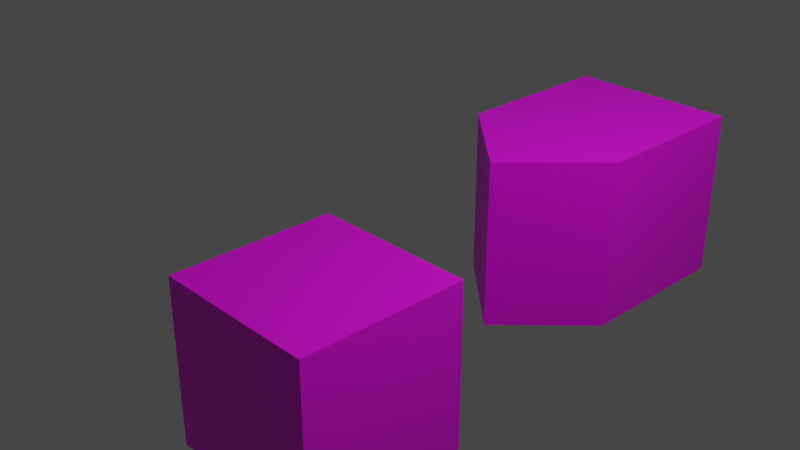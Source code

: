 # Source: 220331.blend  (saved by Blender 3.2.8; exported with 4.5.12 LTS)
import bpy
from mathutils import Matrix  # noqa: F401  (used for matrix-valued properties, if any)

bpy.ops.wm.read_factory_settings(use_empty=True)
scene = bpy.context.scene
scene.name = 'Scene'

# ---- collections
col_collection = bpy.data.collections.new('Collection'); scene.collection.children.link(col_collection)

# ---- images (referenced by path relative to the original .blend; pixels are not part of the script)
import os
ASSET_DIR = os.environ.get("B2B_ASSET_DIR", "")  # directory of the original .blend (textures are referenced by path, not embedded)
HERE = os.path.dirname(os.path.abspath(__file__))  # packed textures are extracted next to this script under _unpacked/

def load_image(name, relpath, width, height, colorspace="sRGB"):
    """Load a texture the original file referenced (path relative to the .blend, or extracted next to this script)."""
    p = next((c for c in (os.path.join(HERE, relpath), os.path.join(ASSET_DIR, relpath)) if relpath and os.path.exists(c)), "")
    if p:
        img = bpy.data.images.load(p, check_existing=True)
        img.name = name
    else:  # same state as the original file: an image datablock whose file is absent (Cycles renders it pink)
        img = bpy.data.images.new(name, width, height)
        img.source = "FILE"
        img.filepath = "//" + (relpath or name)
    img.colorspace_settings.name = colorspace
    return img
img_hm_planesquare_jpg = load_image('hm_planeSquare.jpg', 'hm_planeSquare.jpg', 1024, 1024, 'Non-Color')

# ---- materials (node trees are filled in below, after node groups)
mat_material = bpy.data.materials.new('Material')
mat_material.displacement_method = 'BOTH'
mat_material.alpha_threshold = 0.0
mat_material.use_transparent_shadow = False
mat_material.line_color = (0.0, 0.0, 0.0, 1.0)

# ---- node groups
ng_triplanar_mapping = bpy.data.node_groups.new('Triplanar Mapping', 'ShaderNodeTree')
_s = ng_triplanar_mapping.interface.new_socket(name='Mapping', in_out='OUTPUT', socket_type='NodeSocketVector')
_s.min_value = 0.0
_s.max_value = 1.0
_s = ng_triplanar_mapping.interface.new_socket(name='Color Code', in_out='OUTPUT', socket_type='NodeSocketColor')
_s.default_value = (0.0, 0.0, 0.0, 0.0)
_s = ng_triplanar_mapping.interface.new_socket(name='X-Mask', in_out='OUTPUT', socket_type='NodeSocketFloat')
_s.min_value = 0.0
_s.max_value = 0.0
_s = ng_triplanar_mapping.interface.new_socket(name='Y-Mask', in_out='OUTPUT', socket_type='NodeSocketFloat')
_s.min_value = 0.0
_s.max_value = 0.0
_s = ng_triplanar_mapping.interface.new_socket(name='Z-Mask', in_out='OUTPUT', socket_type='NodeSocketFloat')
_s.min_value = 0.0
_s.max_value = 0.0
_s = ng_triplanar_mapping.interface.new_socket(name='Bur', in_out='INPUT', socket_type='NodeSocketFloat')
_s.subtype = 'FACTOR'
_s.default_value = 0.5
_s.min_value = 0.0
_s.max_value = 1.0
_s = ng_triplanar_mapping.interface.new_socket(name='Blur Smoothness', in_out='INPUT', socket_type='NodeSocketFloat')
_s.default_value = 1.0
_s.min_value = 0.0
_s.max_value = 1.0
_s = ng_triplanar_mapping.interface.new_socket(name='Size Mod', in_out='INPUT', socket_type='NodeSocketFloat')
_s.min_value = -1e+04
_s.max_value = 1e+04
_N = ng_triplanar_mapping.nodes; _L = ng_triplanar_mapping.links
n0 = _N.new('ShaderNodeMath'); n0.name = 'Math.004'; n0.location = (-510, 265)
n0.operation = 'ABSOLUTE'
n0.inputs[1].default_value = 1.0
n1 = _N.new('ShaderNodeMath'); n1.name = 'Math.001'; n1.location = (-47, 576)
n1.operation = 'GREATER_THAN'
n2 = _N.new('ShaderNodeMath'); n2.name = 'Math'; n2.location = (-44, 761)
n2.operation = 'GREATER_THAN'
n3 = _N.new('ShaderNodeMath'); n3.name = 'Math.006'; n3.location = (-58, 205)
n3.operation = 'GREATER_THAN'
n4 = _N.new('ShaderNodeMath'); n4.name = 'Math.007'; n4.location = (-55, 390)
n4.operation = 'GREATER_THAN'
n5 = _N.new('ShaderNodeMath'); n5.name = 'Math.009'; n5.location = (-62, -152)
n5.operation = 'GREATER_THAN'
n6 = _N.new('ShaderNodeMath'); n6.name = 'Math.010'; n6.location = (-60, 33)
n6.operation = 'GREATER_THAN'
n7 = _N.new('ShaderNodeMath'); n7.name = 'Math.005'; n7.location = (-511, 112)
n7.operation = 'ABSOLUTE'
n7.inputs[1].default_value = 1.0
n8 = _N.new('ShaderNodeMath'); n8.name = 'Math.011'; n8.location = (150, -110)
n8.operation = 'MINIMUM'
n9 = _N.new('ShaderNodeMath'); n9.name = 'Math.003'; n9.location = (-509, 419)
n9.operation = 'ABSOLUTE'
n9.inputs[1].default_value = 1.0
n10 = _N.new('ShaderNodeMix'); n10.name = 'Mix.001'; n10.location = (430, 543)
n10.data_type = 'RGBA'
n10.inputs[6].default_value = (0.0, 0.0, 0.0, 1.0)
n10.inputs[7].default_value = (1.0, 0.0, 0.0, 1.0)
n11 = _N.new('ShaderNodeMix'); n11.name = 'Mix.002'; n11.location = (628, 400)
n11.data_type = 'RGBA'
n11.inputs[7].default_value = (0.0, 1.0, 0.0, 1.0)
n12 = _N.new('ShaderNodeMath'); n12.name = 'Math.008'; n12.location = (155, 247)
n12.operation = 'MINIMUM'
n13 = _N.new('ShaderNodeTexNoise'); n13.name = 'Noise Texture'; n13.location = (-1195, -93)
n13.inputs[3].default_value = 0.0
n14 = _N.new('ShaderNodeMix'); n14.name = 'Mix.004'; n14.location = (1040, -110)
n14.data_type = 'RGBA'
n14.inputs[6].default_value = (0.0, 0.0, 0.0, 1.0)
n15 = _N.new('ShaderNodeMix'); n15.name = 'Mix.005'; n15.location = (1238, -253)
n15.data_type = 'RGBA'
n16 = _N.new('ShaderNodeMath'); n16.name = 'Math.002'; n16.location = (166, 618)
n16.operation = 'MINIMUM'
n17 = _N.new('ShaderNodeSeparateXYZ'); n17.name = 'Separate XYZ'; n17.location = (-715, 235)
n18 = _N.new('ShaderNodeMix'); n18.name = 'Mix.006'; n18.location = (1455, -394)
n18.data_type = 'RGBA'
n19 = _N.new('ShaderNodeMix'); n19.name = 'Mix.003'; n19.location = (845, 259)
n19.data_type = 'RGBA'
n19.inputs[7].default_value = (0.0, 0.0, 1.0, 1.0)
n20 = _N.new('ShaderNodeTexCoord'); n20.name = 'Texture Coordinate'; n20.location = (-1525, -245)
n21 = _N.new('ShaderNodeMath'); n21.name = 'Math.012'; n21.location = (-1422, -63)
n21.operation = 'MULTIPLY'
n21.inputs[1].default_value = 5000.0
n22 = _N.new('ShaderNodeMath'); n22.name = 'Math.013'; n22.location = (-1674, -51)
n22.operation = 'POWER'
n22.inputs[1].default_value = 4.0
n23 = _N.new('ShaderNodeCombineXYZ'); n23.name = 'Combine XYZ'; n23.location = (429, -506)
n24 = _N.new('ShaderNodeCombineXYZ'); n24.name = 'Combine XYZ.001'; n24.location = (428, -632)
n25 = _N.new('ShaderNodeCombineXYZ'); n25.name = 'Combine XYZ.002'; n25.location = (427, -761)
n26 = _N.new('ShaderNodeNewGeometry'); n26.name = 'Geometry'; n26.location = (-1594, 273)
n27 = _N.new('ShaderNodeVectorTransform'); n27.name = 'Vector Transform'; n27.location = (-1282, 217)
n28 = _N.new('ShaderNodeMix'); n28.name = 'Mix'; n28.location = (-896, 105)
n28.data_type = 'RGBA'
n28.blend_type = 'LINEAR_LIGHT'
n29 = _N.new('NodeGroupOutput'); n29.name = 'Group Output'; n29.location = (1824, 20)
n30 = _N.new('NodeGroupInput'); n30.name = 'Group Input'; n30.location = (-2115, 36)
n31 = _N.new('NodeReroute'); n31.name = 'Reroute.002'; n31.location = (298, -692)
n31.width = 16
n31.socket_idname = 'NodeSocketFloat'
n32 = _N.new('NodeReroute'); n32.name = 'Reroute.001'; n32.location = (276, -819)
n32.width = 16
n32.socket_idname = 'NodeSocketFloat'
n33 = _N.new('NodeReroute'); n33.name = 'Reroute'; n33.location = (276, -553)
n33.width = 16
n33.socket_idname = 'NodeSocketFloat'
n34 = _N.new('ShaderNodeMath'); n34.name = 'Math.016'; n34.location = (18, -437)
n34.operation = 'DIVIDE'
n35 = _N.new('ShaderNodeMath'); n35.name = 'Math.017'; n35.location = (19, -607)
n35.operation = 'DIVIDE'
n36 = _N.new('ShaderNodeMath'); n36.name = 'Math.018'; n36.location = (19, -774)
n36.operation = 'DIVIDE'
n37 = _N.new('ShaderNodeMath'); n37.name = 'Math.014'; n37.location = (-259, -844)
n37.operation = 'POWER'
n37.inputs[0].default_value = 2.0
n38 = _N.new('ShaderNodeSeparateXYZ'); n38.name = 'Separate XYZ.001'; n38.location = (-305, -646)
_L.new(n9.outputs[0], n2.inputs[0])
_L.new(n17.outputs[1], n0.inputs[0])
_L.new(n9.outputs[0], n1.inputs[0])
_L.new(n17.outputs[2], n7.inputs[0])
_L.new(n2.outputs[0], n16.inputs[0])
_L.new(n1.outputs[0], n16.inputs[1])
_L.new(n17.outputs[0], n9.inputs[0])
_L.new(n0.outputs[0], n2.inputs[1])
_L.new(n7.outputs[0], n1.inputs[1])
_L.new(n4.outputs[0], n12.inputs[0])
_L.new(n3.outputs[0], n12.inputs[1])
_L.new(n6.outputs[0], n8.inputs[0])
_L.new(n5.outputs[0], n8.inputs[1])
_L.new(n0.outputs[0], n4.inputs[0])
_L.new(n0.outputs[0], n3.inputs[0])
_L.new(n7.outputs[0], n6.inputs[0])
_L.new(n7.outputs[0], n5.inputs[0])
_L.new(n0.outputs[0], n5.inputs[1])
_L.new(n9.outputs[0], n6.inputs[1])
_L.new(n9.outputs[0], n4.inputs[1])
_L.new(n7.outputs[0], n3.inputs[1])
_L.new(n26.outputs[1], n27.inputs[0])
_L.new(n20.outputs[3], n13.inputs[0])
_L.new(n30.outputs[0], n28.inputs[0])
_L.new(n16.outputs[0], n10.inputs[0])
_L.new(n12.outputs[0], n11.inputs[0])
_L.new(n10.outputs[2], n11.inputs[6])
_L.new(n8.outputs[0], n19.inputs[0])
_L.new(n11.outputs[2], n19.inputs[6])
_L.new(n13.outputs[1], n28.inputs[7])
_L.new(n20.outputs[3], n38.inputs[0])
_L.new(n14.outputs[2], n15.inputs[6])
_L.new(n15.outputs[2], n18.inputs[6])
_L.new(n23.outputs[0], n14.inputs[7])
_L.new(n16.outputs[0], n14.inputs[0])
_L.new(n12.outputs[0], n15.inputs[0])
_L.new(n24.outputs[0], n15.inputs[7])
_L.new(n25.outputs[0], n18.inputs[7])
_L.new(n8.outputs[0], n18.inputs[0])
_L.new(n31.outputs[0], n23.inputs[0])
_L.new(n32.outputs[0], n23.inputs[1])
_L.new(n33.outputs[0], n24.inputs[0])
_L.new(n32.outputs[0], n24.inputs[1])
_L.new(n33.outputs[0], n25.inputs[0])
_L.new(n31.outputs[0], n25.inputs[1])
_L.new(n16.outputs[0], n29.inputs[2])
_L.new(n8.outputs[0], n29.inputs[3])
_L.new(n12.outputs[0], n29.inputs[4])
_L.new(n30.outputs[1], n22.inputs[0])
_L.new(n28.outputs[2], n17.inputs[0])
_L.new(n18.outputs[2], n29.inputs[0])
_L.new(n19.outputs[2], n29.inputs[1])
_L.new(n21.outputs[0], n13.inputs[2])
_L.new(n22.outputs[0], n21.inputs[0])
_L.new(n27.outputs[0], n28.inputs[6])
_L.new(n30.outputs[2], n37.inputs[1])
_L.new(n38.outputs[0], n34.inputs[0])
_L.new(n38.outputs[2], n36.inputs[0])
_L.new(n38.outputs[1], n35.inputs[0])
_L.new(n34.outputs[0], n33.inputs[0])
_L.new(n37.outputs[0], n34.inputs[1])
_L.new(n35.outputs[0], n31.inputs[0])
_L.new(n36.outputs[0], n32.inputs[0])
_L.new(n37.outputs[0], n35.inputs[1])
_L.new(n37.outputs[0], n36.inputs[1])
n29.is_active_output = True

# ---- material node trees
mat_material.use_nodes = True; mat_material.node_tree.nodes.clear()
_N = mat_material.node_tree.nodes; _L = mat_material.node_tree.links
n0 = _N.new('NodeFrame'); n0.name = 'Frame'; n0.location = (1348, 1588)
n0.width = 990
n1 = _N.new('NodeFrame'); n1.name = 'Frame.001'; n1.location = (1460, 305)
n1.width = 1092
n2 = _N.new('NodeFrame'); n2.name = 'Frame.002'; n2.location = (1392, -730)
n2.width = 1206
n3 = _N.new('ShaderNodeSeparateXYZ'); n3.name = 'Separate XYZ.001'; n3.location = (-330, -368)
n4 = _N.new('ShaderNodeMath'); n4.name = 'Math.002'; n4.location = (526, -185)
n4.operation = 'MULTIPLY'
n5 = _N.new('ShaderNodeMath'); n5.name = 'Math'; n5.location = (547, 54)
n5.operation = 'MULTIPLY'
n6 = _N.new('ShaderNodeMath'); n6.name = 'Math.001'; n6.location = (561, 264)
n6.operation = 'MULTIPLY'
n7 = _N.new('ShaderNodeValue'); n7.name = 'Value'; n7.location = (435, -495)
n7.outputs[0].default_value = -0.2
n8 = _N.new('ShaderNodeOutputMaterial'); n8.name = 'Material Output'; n8.location = (4006, 572)
n9 = _N.new('ShaderNodeCombineXYZ'); n9.name = 'Combine XYZ'; n9.location = (30, -888)
n10 = _N.new('ShaderNodeTexImage'); n10.name = 'Image Texture'; n10.location = (456, -338)
n10.image = img_hm_planesquare_jpg
n11 = _N.new('ShaderNodeTexImage'); n11.name = 'Image Texture.001'; n11.location = (444, -30)
n11.image = img_hm_planesquare_jpg
n12 = _N.new('ShaderNodeMix'); n12.name = 'Mix'; n12.location = (820, -164)
n12.data_type = 'RGBA'
n12.blend_type = 'SCREEN'
n12.inputs[0].default_value = 0.52
n13 = _N.new('ShaderNodeEmission'); n13.name = 'Emission Viewer'; n13.location = (4006, 612)
n13.label = 'Viewer'
n13.hide = True
n14 = _N.new('ShaderNodeMapping'); n14.name = 'Mapping.001'; n14.location = (226, -652)
n15 = _N.new('ShaderNodeMix'); n15.name = 'Mix.001'; n15.location = (2527, 1190)
n15.data_type = 'RGBA'
n16 = _N.new('ShaderNodeMapping'); n16.name = 'Mapping.002'; n16.location = (338, -565)
n17 = _N.new('ShaderNodeTexImage'); n17.name = 'Image Texture.002'; n17.location = (559, -338)
n17.image = img_hm_planesquare_jpg
n18 = _N.new('ShaderNodeTexImage'); n18.name = 'Image Texture.003'; n18.location = (547, -30)
n18.image = img_hm_planesquare_jpg
n19 = _N.new('ShaderNodeMix'); n19.name = 'Mix.002'; n19.location = (922, -164)
n19.data_type = 'RGBA'
n19.blend_type = 'SCREEN'
n19.inputs[0].default_value = 0.52
n20 = _N.new('ShaderNodeCombineXYZ'); n20.name = 'Combine XYZ.001'; n20.location = (30, -645)
n21 = _N.new('ShaderNodeMapping'); n21.name = 'Mapping.003'; n21.location = (451, -564)
n22 = _N.new('ShaderNodeTexImage'); n22.name = 'Image Texture.004'; n22.location = (672, -337)
n22.image = img_hm_planesquare_jpg
n23 = _N.new('ShaderNodeTexImage'); n23.name = 'Image Texture.005'; n23.location = (660, -30)
n23.image = img_hm_planesquare_jpg
n24 = _N.new('NodeReroute'); n24.name = 'Reroute.002'; n24.location = (1037, 652)
n24.width = 16
n24.socket_idname = 'NodeSocketVector'
n25 = _N.new('ShaderNodeMix'); n25.name = 'Mix.003'; n25.location = (2826, 561)
n25.data_type = 'RGBA'
n26 = _N.new('ShaderNodeMix'); n26.name = 'Mix.004'; n26.location = (1036, -164)
n26.data_type = 'RGBA'
n26.blend_type = 'SCREEN'
n26.inputs[0].default_value = 0.54
n27 = _N.new('ShaderNodeBsdfPrincipled'); n27.name = 'Principled BSDF'; n27.location = (3508, 673)
n27.distribution = 'GGX'
n27.subsurface_method = 'RANDOM_WALK_SKIN'
n27.inputs[3].default_value = 1.45
n27.inputs[27].default_value = (0.0, 0.0, 0.0, 1.0)
n27.inputs[28].default_value = 1.0
n28 = _N.new('ShaderNodeNewGeometry'); n28.name = 'Geometry'; n28.location = (-940, -188)
n29 = _N.new('ShaderNodeGroup'); n29.name = 'Group'; n29.location = (-1157, 426)
n29.node_tree = ng_triplanar_mapping
n29.inputs[0].default_value = 0.0
n29.inputs[1].default_value = 1.0
n29.inputs[2].default_value = 0.0
n30 = _N.new('ShaderNodeMix'); n30.name = 'Mix.005'; n30.location = (3081, 301)
n30.data_type = 'RGBA'
n31 = _N.new('ShaderNodeMath'); n31.name = 'Math.005'; n31.location = (794, -986)
n31.operation = 'MULTIPLY'
n32 = _N.new('ShaderNodeMath'); n32.name = 'Math.004'; n32.location = (799, -709)
n32.operation = 'MULTIPLY'
n33 = _N.new('ShaderNodeMath'); n33.name = 'Math.003'; n33.location = (841, -446)
n33.operation = 'MULTIPLY'
n34 = _N.new('ShaderNodeCombineXYZ'); n34.name = 'Combine XYZ.002'; n34.location = (30, -336)
n35 = _N.new('ShaderNodeSeparateXYZ'); n35.name = 'Separate XYZ'; n35.location = (-19, 29)
n36 = _N.new('ShaderNodeMapping'); n36.name = 'Mapping'; n36.location = (-598, 184)
n36.vector_type = 'NORMAL'
n37 = _N.new('ShaderNodeVectorTransform'); n37.name = 'Vector Transform'; n37.location = (-334, 49)
n37.vector_type = 'NORMAL'
n37.convert_from = 'OBJECT'
n37.convert_to = 'WORLD'
n37.inputs[0].default_value = (0.1, 0.1, 0.1)
n9.parent = n0
n10.parent = n0
n11.parent = n0
n12.parent = n0
n14.parent = n0
n16.parent = n1
n17.parent = n1
n18.parent = n1
n19.parent = n1
n20.parent = n1
n21.parent = n2
n22.parent = n2
n23.parent = n2
n26.parent = n2
n34.parent = n2
_L.new(n3.outputs[0], n6.inputs[0])
_L.new(n35.outputs[0], n6.inputs[1])
_L.new(n3.outputs[1], n5.inputs[0])
_L.new(n35.outputs[1], n5.inputs[1])
_L.new(n3.outputs[2], n4.inputs[0])
_L.new(n35.outputs[2], n4.inputs[1])
_L.new(n6.outputs[0], n33.inputs[0])
_L.new(n7.outputs[0], n33.inputs[1])
_L.new(n5.outputs[0], n32.inputs[0])
_L.new(n7.outputs[0], n32.inputs[1])
_L.new(n4.outputs[0], n31.inputs[0])
_L.new(n7.outputs[0], n31.inputs[1])
_L.new(n9.outputs[0], n14.inputs[1])
_L.new(n24.outputs[0], n14.inputs[0])
_L.new(n14.outputs[0], n10.inputs[0])
_L.new(n24.outputs[0], n11.inputs[0])
_L.new(n11.outputs[0], n12.inputs[6])
_L.new(n10.outputs[0], n12.inputs[7])
_L.new(n33.outputs[0], n9.inputs[0])
_L.new(n28.outputs[4], n3.inputs[0])
_L.new(n31.outputs[0], n9.inputs[2])
_L.new(n32.outputs[0], n9.inputs[1])
_L.new(n29.outputs[3], n15.inputs[0])
_L.new(n12.outputs[2], n15.inputs[7])
_L.new(n16.outputs[0], n17.inputs[0])
_L.new(n18.outputs[0], n19.inputs[6])
_L.new(n17.outputs[0], n19.inputs[7])
_L.new(n29.outputs[4], n25.inputs[0])
_L.new(n19.outputs[2], n25.inputs[7])
_L.new(n33.outputs[0], n20.inputs[0])
_L.new(n32.outputs[0], n20.inputs[2])
_L.new(n31.outputs[0], n20.inputs[1])
_L.new(n20.outputs[0], n16.inputs[1])
_L.new(n24.outputs[0], n18.inputs[0])
_L.new(n24.outputs[0], n16.inputs[0])
_L.new(n15.outputs[2], n25.inputs[6])
_L.new(n21.outputs[0], n22.inputs[0])
_L.new(n23.outputs[0], n26.inputs[6])
_L.new(n22.outputs[0], n26.inputs[7])
_L.new(n34.outputs[0], n21.inputs[1])
_L.new(n24.outputs[0], n23.inputs[0])
_L.new(n24.outputs[0], n21.inputs[0])
_L.new(n30.outputs[2], n13.inputs[0])
_L.new(n26.outputs[2], n30.inputs[7])
_L.new(n29.outputs[2], n30.inputs[0])
_L.new(n25.outputs[2], n30.inputs[6])
_L.new(n30.outputs[2], n27.inputs[0])
_L.new(n27.outputs[0], n8.inputs[0])
_L.new(n29.outputs[0], n24.inputs[0])
_L.new(n33.outputs[0], n34.inputs[2])
_L.new(n32.outputs[0], n34.inputs[0])
_L.new(n31.outputs[0], n34.inputs[1])
_L.new(n29.outputs[0], n36.inputs[0])
_L.new(n37.outputs[0], n35.inputs[0])
n8.is_active_output = True

# ---- world
world_world = bpy.data.worlds.new('World'); scene.world = world_world
world_world.use_nodes = True; world_world.node_tree.nodes.clear()
_N = world_world.node_tree.nodes; _L = world_world.node_tree.links
n0 = _N.new('ShaderNodeOutputWorld'); n0.name = 'World Output'; n0.location = (300, 300)
n1 = _N.new('ShaderNodeBackground'); n1.name = 'Background'; n1.location = (10, 300)
n1.inputs[0].default_value = (0.05088, 0.05088, 0.05088, 1.0)
_L.new(n1.outputs[0], n0.inputs[0])
n0.is_active_output = True
world_world.color = (0.05088, 0.05088, 0.05088)
world_world.use_sun_shadow = False
world_world.sun_shadow_jitter_overblur = 0.0

# ---- cameras
cam_camera = bpy.data.cameras.new('Camera')
cam_camera.clip_end = 100.0
cam_camera.ortho_scale = 7.314

# ---- lights
light_light = bpy.data.lights.new('Light', 'POINT')
light_light.transmission_factor = 0.0
light_light.energy = 1000.0
light_light.shadow_soft_size = 0.1
light_light.shadow_maximum_resolution = 0.006
light_light.use_absolute_resolution = True

# ---- meshes
me_cube_001 = bpy.data.meshes.new('Cube.001')
me_cube_001.from_pydata([(-1.0, -1.0, -1.0), (-1.0, -1.0, 1.0), (-1.0, 1.0, -1.0), (-1.0, 1.0, 1.0), (1.0, -1.0, -1.0), (1.0, -1.0, 1.0), (1.0, 1.0, -1.0), (1.0, 1.0, 1.0), (0.06579, -1.957, -1.0), (0.06579, -1.957, 1.0)], [], [(0, 1, 3, 2), (2, 3, 7, 6), (6, 7, 5, 4), (8, 9, 1, 0), (2, 6, 4, 8, 0), (7, 3, 1, 9, 5), (4, 5, 9, 8)])
_uv = me_cube_001.uv_layers.new(name='UVMap')
_uv.uv.foreach_set('vector', [0.375, 0.0, 0.625, 0.0, 0.625, 0.25, 0.375, 0.25, 0.375, 0.25, 0.625, 0.25, 0.625, 0.5, 0.375, 0.5, 0.375, 0.5, 0.625, 0.5, 0.625, 0.75, 0.375, 0.75, 0.375, 0.875, 0.625, 0.875, 0.625, 1.0, 0.375, 1.0, 0.125, 0.5, 0.375, 0.5, 0.375, 0.75, 0.25, 0.75, 0.125, 0.75, 0.625, 0.5, 0.875, 0.5, 0.875, 0.75, 0.75, 0.75, 0.625, 0.75, 0.375, 0.75, 0.625, 0.75, 0.625, 0.875, 0.375, 0.875])
me_cube_001.materials.append(mat_material)
me_cube_001.use_remesh_fix_poles = True
me_cube_001.use_remesh_preserve_attributes = False
me_cube_001.update()
me_cube_002 = bpy.data.meshes.new('Cube.002')
me_cube_002.from_pydata([(-1.0, -1.0, -1.0), (-1.0, -1.0, 1.0), (-1.0, 1.0, -1.0), (-1.0, 1.0, 1.0), (1.0, -1.0, -1.0), (1.0, -1.0, 1.0), (1.0, 1.0, -1.0), (1.0, 1.0, 1.0)], [], [(0, 1, 3, 2), (2, 3, 7, 6), (6, 7, 5, 4), (4, 5, 1, 0), (2, 6, 4, 0), (7, 3, 1, 5)])
_uv = me_cube_002.uv_layers.new(name='UVMap')
_uv.uv.foreach_set('vector', [0.375, 0.0, 0.625, 0.0, 0.625, 0.25, 0.375, 0.25, 0.375, 0.25, 0.625, 0.25, 0.625, 0.5, 0.375, 0.5, 0.375, 0.5, 0.625, 0.5, 0.625, 0.75, 0.375, 0.75, 0.375, 0.75, 0.625, 0.75, 0.625, 1.0, 0.375, 1.0, 0.125, 0.5, 0.375, 0.5, 0.375, 0.75, 0.125, 0.75, 0.625, 0.5, 0.875, 0.5, 0.875, 0.75, 0.625, 0.75])
me_cube_002.materials.append(mat_material)
me_cube_002.use_remesh_fix_poles = True
me_cube_002.use_remesh_preserve_attributes = False
me_cube_002.update()

# ---- objects
ob_light = bpy.data.objects.new('Light', light_light)
ob_camera = bpy.data.objects.new('Camera', cam_camera)
ob_cube = bpy.data.objects.new('Cube', me_cube_001)
ob_cube_001 = bpy.data.objects.new('Cube.001', me_cube_002)

# ---- transforms, parenting, visibility, modifiers, constraints
ob_light.location = (4.076, 1.005, 5.904)
ob_light.rotation_euler = (0.6503, 0.05522, 1.866)
ob_light.lock_rotations_4d = False
ob_light.empty_display_type = 'ARROWS'
ob_light.color = (0.0, 0.0, 0.0, 0.0)
ob_light.lineart.crease_threshold = 0.0
ob_camera.location = (7.359, -6.926, 4.958)
ob_camera.rotation_euler = (1.109, 0.0, 0.8149)
ob_camera.lock_rotations_4d = False
ob_camera.empty_display_type = 'ARROWS'
ob_camera.color = (0.0, 0.0, 0.0, 0.0)
ob_camera.display_type = 'WIRE'
ob_camera.lineart.crease_threshold = 0.0
ob_cube.location = (0.1128, 3.106, -0.6622)
ob_cube_001.location = (0.0577, -1.151, -1.22)

# ---- collection membership
col_collection.objects.link(ob_light)
col_collection.objects.link(ob_camera)
col_collection.objects.link(ob_cube)
col_collection.objects.link(ob_cube_001)

# ---- scene / render settings (as saved in the file)
scene.camera = ob_camera
scene.frame_start = 1; scene.frame_end = 250; scene.frame_set(1)
scene.render.engine = 'BLENDER_EEVEE_NEXT'
scene.cycles.sampling_pattern = 'TABULATED_SOBOL'
scene.cycles.use_light_tree = False
scene.view_settings.view_transform = 'Filmic'
bpy.context.view_layer.update()
